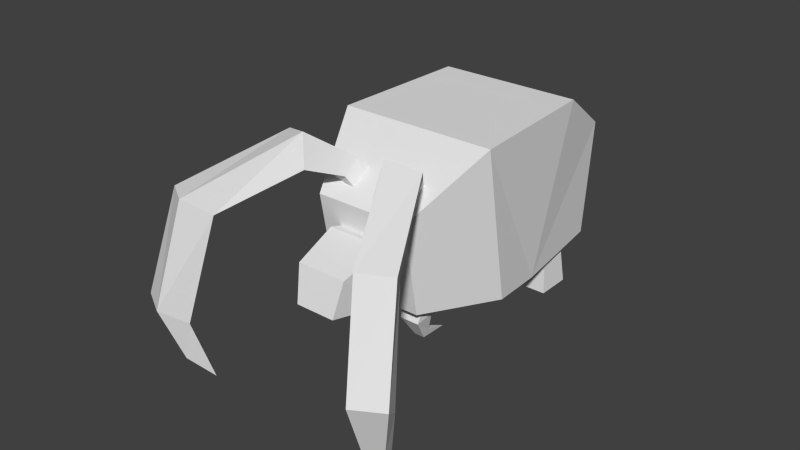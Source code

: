# Source: yale_old.blend  (saved by Blender 2.93.21; exported with 4.5.12 LTS)
import bpy
from mathutils import Matrix  # noqa: F401  (used for matrix-valued properties, if any)

bpy.ops.wm.read_factory_settings(use_empty=True)
scene = bpy.context.scene
scene.name = 'Scene'

# ---- collections
col_collection_1 = bpy.data.collections.new('Collection 1'); scene.collection.children.link(col_collection_1)

# ---- world
world_world = bpy.data.worlds.new('World'); scene.world = world_world
world_world.color = (0.05088, 0.05088, 0.05088)
world_world.use_sun_shadow = False
world_world.sun_shadow_jitter_overblur = 0.0
world_world.cycles.sampling_method = 'MANUAL'
world_world.cycles.sample_map_resolution = 256

# ---- meshes
me_legrightback = bpy.data.meshes.new('LegRightBack')
me_legrightback.from_pydata([(-1.0, -1.0, -1.8), (-1.0, 1.0, -1.8), (1.0, 1.0, -1.8), (1.0, -1.0, -1.8), (-1.0, -1.0, 1.0), (-1.0, 1.0, 1.0), (1.0, 1.0, 1.0), (1.0, -1.0, 1.0), (-1.2, -1.2, -5.0), (-1.2, 1.2, -5.0), (1.2, 1.2, -5.0), (1.2, -1.2, -5.0)], [], [(4, 5, 1), (5, 6, 2), (6, 7, 3), (7, 4, 0), (3, 0, 8), (7, 6, 5), (8, 9, 10), (2, 3, 11), (0, 1, 9), (1, 2, 10), (0, 4, 1), (1, 5, 2), (2, 6, 3), (3, 7, 0), (11, 3, 8), (4, 7, 5), (11, 8, 10), (10, 2, 11), (8, 0, 9), (9, 1, 10)])
_uv = me_legrightback.uv_layers.new(name='UVMap')
_uv.uv.foreach_set('vector', [0.1307, 0.3363, 0.02088, 0.3363, 0.02088, 0.1825, 0.1307, 0.3363, 0.02088, 0.3363, 0.02088, 0.1825, 0.1307, 0.3363, 0.02088, 0.3363, 0.02088, 0.1825, 0.1307, 0.3363, 0.02088, 0.3363, 0.02088, 0.1825, 0.1307, 0.1825, 0.02088, 0.1825, 0.009898, 0.006453, 0.1307, 0.2244, 0.1307, 0.3343, 0.02087, 0.3343, 0.1484, 0.3126, 0.1484, 0.1808, 0.2802, 0.1808, 0.1307, 0.1825, 0.02088, 0.1825, 0.009898, 0.006453, 0.1307, 0.1825, 0.02088, 0.1825, 0.009898, 0.006453, 0.1307, 0.1825, 0.02088, 0.1825, 0.009898, 0.006453, 0.1307, 0.1825, 0.1307, 0.3363, 0.02088, 0.1825, 0.1307, 0.1825, 0.1307, 0.3363, 0.02088, 0.1825, 0.1307, 0.1825, 0.1307, 0.3363, 0.02088, 0.1825, 0.1307, 0.1825, 0.1307, 0.3363, 0.02088, 0.1825, 0.1417, 0.006453, 0.1307, 0.1825, 0.009898, 0.006453, 0.02087, 0.2244, 0.1307, 0.2244, 0.02087, 0.3343, 0.2802, 0.3126, 0.1484, 0.3126, 0.2802, 0.1808, 0.1417, 0.006453, 0.1307, 0.1825, 0.009898, 0.006453, 0.1417, 0.006453, 0.1307, 0.1825, 0.009898, 0.006453, 0.1417, 0.006453, 0.1307, 0.1825, 0.009898, 0.006453])
me_legrightback.use_remesh_preserve_volume = False
me_legrightback.use_remesh_preserve_attributes = False
me_legrightback.use_mirror_vertex_groups = False
me_legrightback.update()
me_armright = bpy.data.meshes.new('ArmRight')
me_armright.from_pydata([(-1.0, -2.075, -2.964), (-1.0, -0.1959, -2.28), (1.0, -0.1959, -2.28), (1.0, -2.075, -2.964), (-1.0, -1.0, 1.0), (-1.0, 1.0, 1.0), (1.0, 1.0, 1.0), (1.0, -1.0, 1.0), (-0.5, -0.2015, -5.404), (-0.5, 0.3721, -4.585), (0.5, 0.3721, -4.585), (0.5, -0.2015, -5.404), (4.964e-17, 3.319, -5.36)], [], [(4, 5, 1), (5, 6, 2), (6, 7, 2), (7, 4, 0), (2, 3, 10), (7, 6, 5), (0, 1, 9), (1, 2, 10), (3, 0, 8), (9, 10, 12), (10, 11, 12), (11, 8, 12), (8, 9, 12), (0, 4, 1), (1, 5, 2), (7, 3, 2), (3, 7, 0), (3, 11, 10), (4, 7, 5), (8, 0, 9), (9, 1, 10), (11, 3, 8)])
_uv = me_armright.uv_layers.new(name='UVMap')
_uv.uv.foreach_set('vector', [0.3356, 0.185, 0.3917, 0.1996, 0.382, 0.09887, 0.5346, 0.3136, 0.4766, 0.3136, 0.4766, 0.2124, 0.3904, 0.1994, 0.3345, 0.1842, 0.3819, 0.09856, 0.4634, 0.3596, 0.4054, 0.3596, 0.4054, 0.2406, 0.3819, 0.09856, 0.3345, 0.06516, 0.4161, 0.03715, 0.3829, 0.1587, 0.3739, 0.1923, 0.3403, 0.1833, 0.3343, 0.066, 0.382, 0.09887, 0.4156, 0.03707, 0.5346, 0.2124, 0.4766, 0.2124, 0.4911, 0.1436, 0.4634, 0.2406, 0.4054, 0.2406, 0.4199, 0.1514, 0.5201, 0.1436, 0.4911, 0.1436, 0.5056, 0.05529, 0.4161, 0.03715, 0.406, 0.00998, 0.5056, 0.03651, 0.4489, 0.1514, 0.4199, 0.1514, 0.4344, 0.04933, 0.4052, 0.01002, 0.4156, 0.03707, 0.5051, 0.03543, 0.3343, 0.066, 0.3356, 0.185, 0.382, 0.09887, 0.5346, 0.2124, 0.5346, 0.3136, 0.4766, 0.2124, 0.3345, 0.1842, 0.3345, 0.06516, 0.3819, 0.09856, 0.4634, 0.2406, 0.4634, 0.3596, 0.4054, 0.2406, 0.3345, 0.06516, 0.406, 0.00998, 0.4161, 0.03715, 0.3493, 0.1497, 0.3829, 0.1587, 0.3403, 0.1833, 0.4052, 0.01002, 0.3343, 0.066, 0.4156, 0.03707, 0.5201, 0.1436, 0.5346, 0.2124, 0.4911, 0.1436, 0.4489, 0.1514, 0.4634, 0.2406, 0.4199, 0.1514])
me_armright.use_remesh_preserve_volume = False
me_armright.use_remesh_preserve_attributes = False
me_armright.use_mirror_vertex_groups = False
me_armright.update()
me_legrightfront = bpy.data.meshes.new('LegRightFront')
me_legrightfront.from_pydata([(-2.243, -0.767, -0.5524), (-0.7019, 2.259, -0.3779), (1.896, 0.8994, 0.256), (0.3555, -2.126, 0.08156), (-1.279, -1.575, 4.395), (-0.6005, 0.1988, 5.023), (1.279, -0.4091, 4.709), (0.6005, -2.182, 4.081), (-1.943, -4.348, 7.312), (-1.148, -2.832, 10.02), (1.943, -3.43, 9.443), (1.148, -4.946, 6.739), (-1.727, -12.65, 7.905), (-1.461, -14.25, 10.66), (1.727, -14.19, 10.39), (1.461, -12.59, 7.633), (-1.6, -19.39, 0.07226), (-1.6, -20.99, 2.844), (1.6, -20.99, 2.844), (1.6, -19.39, 0.07226), (-0.884, -20.25, -6.473), (-0.884, -21.44, -3.217), (0.884, -21.44, -3.217), (0.884, -20.25, -6.473)], [], [(4, 5, 0), (5, 6, 2), (6, 7, 2), (7, 4, 3), (0, 1, 2), (4, 7, 8), (10, 9, 13), (7, 6, 11), (5, 4, 8), (6, 5, 10), (14, 13, 17), (11, 10, 15), (8, 11, 12), (9, 8, 12), (17, 16, 21), (15, 14, 18), (12, 15, 16), (13, 12, 17), (23, 22, 21), (18, 17, 21), (19, 18, 22), (16, 19, 23), (5, 1, 0), (1, 5, 2), (4, 0, 3), (3, 0, 2), (7, 11, 8), (14, 10, 13), (6, 10, 11), (9, 5, 8), (5, 9, 10), (18, 14, 17), (10, 14, 15), (11, 15, 12), (13, 9, 12), (16, 20, 21), (19, 15, 18), (15, 19, 16), (12, 16, 17), (20, 23, 21), (22, 18, 21), (23, 19, 22), (20, 16, 23), (7, 3, 2)])
_uv = me_legrightfront.uv_layers.new(name='UVMap')
_uv.uv.foreach_set('vector', [0.8345, 0.08007, 0.8543, 0.06987, 0.7976, 0.0368, 0.9427, 0.4257, 0.9646, 0.4212, 0.9843, 0.4695, 0.7873, 0.07151, 0.7651, 0.07022, 0.7902, 0.01943, 0.8817, 0.3342, 0.903, 0.3407, 0.8646, 0.3754, 0.9657, 0.4367, 0.9862, 0.4686, 0.9582, 0.4867, 0.903, 0.3407, 0.8817, 0.3342, 0.9189, 0.2982, 0.9609, 0.3584, 0.9255, 0.3626, 0.9294, 0.2353, 0.7651, 0.07022, 0.7873, 0.07151, 0.7469, 0.1093, 0.8543, 0.06987, 0.8345, 0.08007, 0.8357, 0.1255, 0.9646, 0.4212, 0.9427, 0.4257, 0.9609, 0.3584, 0.9649, 0.2381, 0.9294, 0.2353, 0.943, 0.1211, 0.7469, 0.1093, 0.7735, 0.133, 0.6706, 0.1486, 0.9189, 0.2982, 0.884, 0.2911, 0.9189, 0.2054, 0.8705, 0.1332, 0.8357, 0.1255, 0.7807, 0.2002, 0.6775, 0.2338, 0.6657, 0.2002, 0.6222, 0.194, 0.6706, 0.1486, 0.6645, 0.1837, 0.5644, 0.1309, 0.9189, 0.2054, 0.8833, 0.2053, 0.9119, 0.09056, 0.7924, 0.2338, 0.7807, 0.2002, 0.6775, 0.2338, 0.9843, 0.01934, 0.9793, 0.0576, 0.9598, 0.05503, 0.9783, 0.1258, 0.943, 0.1211, 0.9598, 0.05503, 0.5704, 0.09577, 0.5644, 0.1309, 0.5355, 0.06917, 0.9119, 0.09056, 0.8763, 0.09226, 0.8807, 0.01842, 0.8543, 0.06987, 0.8262, 0.01194, 0.7976, 0.0368, 0.9569, 0.4885, 0.9427, 0.4257, 0.9843, 0.4695, 0.903, 0.3407, 0.8907, 0.3962, 0.8646, 0.3754, 0.9376, 0.4549, 0.9657, 0.4367, 0.9582, 0.4867, 0.8817, 0.3342, 0.884, 0.2911, 0.9189, 0.2982, 0.9649, 0.2381, 0.9609, 0.3584, 0.9294, 0.2353, 0.7873, 0.07151, 0.7735, 0.133, 0.7469, 0.1093, 0.8705, 0.1332, 0.8543, 0.06987, 0.8357, 0.1255, 0.9427, 0.4257, 0.9255, 0.3626, 0.9609, 0.3584, 0.9783, 0.1258, 0.9649, 0.2381, 0.943, 0.1211, 0.7735, 0.133, 0.6645, 0.1837, 0.6706, 0.1486, 0.884, 0.2911, 0.8833, 0.2053, 0.9189, 0.2054, 0.7924, 0.2338, 0.8705, 0.1332, 0.7807, 0.2002, 0.6657, 0.2002, 0.6034, 0.1602, 0.6222, 0.194, 0.5704, 0.09577, 0.6706, 0.1486, 0.5644, 0.1309, 0.8833, 0.2053, 0.8763, 0.09226, 0.9119, 0.09056, 0.7807, 0.2002, 0.6657, 0.2002, 0.6775, 0.2338, 0.9648, 0.01676, 0.9843, 0.01934, 0.9598, 0.05503, 0.9793, 0.0576, 0.9783, 0.1258, 0.9598, 0.05503, 0.5355, 0.03057, 0.5704, 0.09577, 0.5355, 0.06917, 0.9004, 0.01748, 0.9119, 0.09056, 0.8807, 0.01842, 0.7651, 0.07022, 0.7532, 0.0272, 0.7902, 0.01943])
me_legrightfront.use_remesh_preserve_volume = False
me_legrightfront.use_remesh_preserve_attributes = False
me_legrightfront.use_mirror_vertex_groups = False
me_legrightfront.update()
me_legleftfront = bpy.data.meshes.new('LegLeftFront')
me_legleftfront.from_pydata([(-2.243, -0.767, -0.5524), (-0.7019, 2.259, -0.3779), (1.896, 0.8994, 0.256), (0.3555, -2.126, 0.08156), (-1.279, -1.575, 4.395), (-0.6005, 0.1988, 5.023), (1.279, -0.4091, 4.709), (0.6005, -2.182, 4.081), (-1.943, -4.348, 7.312), (-1.148, -2.832, 10.02), (1.943, -3.43, 9.443), (1.148, -4.946, 6.739), (-1.727, -12.65, 7.905), (-1.461, -14.25, 10.66), (1.727, -14.19, 10.39), (1.461, -12.59, 7.633), (-1.6, -19.39, 0.07226), (-1.6, -20.99, 2.844), (1.6, -20.99, 2.844), (1.6, -19.39, 0.07226), (-0.884, -20.25, -6.473), (-0.884, -21.44, -3.217), (0.884, -21.44, -3.217), (0.884, -20.25, -6.473)], [], [(4, 5, 0), (5, 6, 2), (6, 7, 2), (7, 4, 3), (0, 1, 2), (4, 7, 8), (10, 9, 13), (7, 6, 11), (5, 4, 8), (6, 5, 10), (14, 13, 17), (11, 10, 15), (8, 11, 12), (9, 8, 12), (17, 16, 21), (15, 14, 18), (12, 15, 16), (13, 12, 17), (23, 22, 21), (18, 17, 21), (19, 18, 22), (16, 19, 23), (5, 1, 0), (1, 5, 2), (4, 0, 3), (3, 0, 2), (7, 11, 8), (14, 10, 13), (6, 10, 11), (9, 5, 8), (5, 9, 10), (18, 14, 17), (10, 14, 15), (11, 15, 12), (13, 9, 12), (16, 20, 21), (19, 15, 18), (15, 19, 16), (12, 16, 17), (20, 23, 21), (22, 18, 21), (23, 19, 22), (20, 16, 23), (7, 3, 2)])
_uv = me_legleftfront.uv_layers.new(name='UVMap')
_uv.uv.foreach_set('vector', [0.8345, 0.08007, 0.8543, 0.06987, 0.7976, 0.0368, 0.9427, 0.4257, 0.9646, 0.4212, 0.9843, 0.4695, 0.7873, 0.07151, 0.7651, 0.07022, 0.7902, 0.01943, 0.8817, 0.3342, 0.903, 0.3407, 0.8646, 0.3754, 0.9657, 0.4367, 0.9862, 0.4686, 0.9582, 0.4867, 0.903, 0.3407, 0.8817, 0.3342, 0.9189, 0.2982, 0.9609, 0.3584, 0.9255, 0.3626, 0.9294, 0.2353, 0.7651, 0.07022, 0.7873, 0.07151, 0.7469, 0.1093, 0.8543, 0.06987, 0.8345, 0.08007, 0.8357, 0.1255, 0.9646, 0.4212, 0.9427, 0.4257, 0.9609, 0.3584, 0.9649, 0.2381, 0.9294, 0.2353, 0.943, 0.1211, 0.7469, 0.1093, 0.7735, 0.133, 0.6706, 0.1486, 0.9189, 0.2982, 0.884, 0.2911, 0.9189, 0.2054, 0.8705, 0.1332, 0.8357, 0.1255, 0.7807, 0.2002, 0.6775, 0.2338, 0.6657, 0.2002, 0.6222, 0.194, 0.6706, 0.1486, 0.6645, 0.1837, 0.5644, 0.1309, 0.9189, 0.2054, 0.8833, 0.2053, 0.9119, 0.09056, 0.7924, 0.2338, 0.7807, 0.2002, 0.6775, 0.2338, 0.9843, 0.01934, 0.9793, 0.0576, 0.9598, 0.05503, 0.9783, 0.1258, 0.943, 0.1211, 0.9598, 0.05503, 0.5704, 0.09577, 0.5644, 0.1309, 0.5355, 0.06917, 0.9119, 0.09056, 0.8763, 0.09226, 0.8807, 0.01842, 0.8543, 0.06987, 0.8262, 0.01194, 0.7976, 0.0368, 0.9569, 0.4885, 0.9427, 0.4257, 0.9843, 0.4695, 0.903, 0.3407, 0.8907, 0.3962, 0.8646, 0.3754, 0.9376, 0.4549, 0.9657, 0.4367, 0.9582, 0.4867, 0.8817, 0.3342, 0.884, 0.2911, 0.9189, 0.2982, 0.9649, 0.2381, 0.9609, 0.3584, 0.9294, 0.2353, 0.7873, 0.07151, 0.7735, 0.133, 0.7469, 0.1093, 0.8705, 0.1332, 0.8543, 0.06987, 0.8357, 0.1255, 0.9427, 0.4257, 0.9255, 0.3626, 0.9609, 0.3584, 0.9783, 0.1258, 0.9649, 0.2381, 0.943, 0.1211, 0.7735, 0.133, 0.6645, 0.1837, 0.6706, 0.1486, 0.884, 0.2911, 0.8833, 0.2053, 0.9189, 0.2054, 0.7924, 0.2338, 0.8705, 0.1332, 0.7807, 0.2002, 0.6657, 0.2002, 0.6034, 0.1602, 0.6222, 0.194, 0.5704, 0.09577, 0.6706, 0.1486, 0.5644, 0.1309, 0.8833, 0.2053, 0.8763, 0.09226, 0.9119, 0.09056, 0.7807, 0.2002, 0.6657, 0.2002, 0.6775, 0.2338, 0.9648, 0.01676, 0.9843, 0.01934, 0.9598, 0.05503, 0.9793, 0.0576, 0.9783, 0.1258, 0.9598, 0.05503, 0.5355, 0.03057, 0.5704, 0.09577, 0.5355, 0.06917, 0.9004, 0.01748, 0.9119, 0.09056, 0.8807, 0.01842, 0.7651, 0.07022, 0.7532, 0.0272, 0.7902, 0.01943])
me_legleftfront.use_remesh_preserve_volume = False
me_legleftfront.use_remesh_preserve_attributes = False
me_legleftfront.use_mirror_vertex_groups = False
me_legleftfront.update()
me_armleft = bpy.data.meshes.new('ArmLeft')
me_armleft.from_pydata([(-1.0, -2.075, -2.964), (-1.0, -0.1959, -2.28), (1.0, -0.1959, -2.28), (1.0, -2.075, -2.964), (-1.0, -1.0, 1.0), (-1.0, 1.0, 1.0), (1.0, 1.0, 1.0), (1.0, -1.0, 1.0), (-0.5, -0.2015, -5.404), (-0.5, 0.3721, -4.585), (0.5, 0.3721, -4.585), (0.5, -0.2015, -5.404), (4.964e-17, 3.319, -5.36)], [], [(4, 5, 1), (5, 6, 2), (6, 7, 2), (7, 4, 0), (2, 3, 10), (7, 6, 5), (0, 1, 9), (1, 2, 10), (3, 0, 8), (9, 10, 12), (10, 11, 12), (11, 8, 12), (8, 9, 12), (0, 4, 1), (1, 5, 2), (7, 3, 2), (3, 7, 0), (3, 11, 10), (4, 7, 5), (8, 0, 9), (9, 1, 10), (11, 3, 8)])
_uv = me_armleft.uv_layers.new(name='UVMap')
_uv.uv.foreach_set('vector', [0.3356, 0.185, 0.3917, 0.1996, 0.382, 0.09887, 0.5346, 0.3136, 0.4766, 0.3136, 0.4766, 0.2124, 0.3904, 0.1994, 0.3345, 0.1842, 0.3819, 0.09856, 0.4634, 0.3596, 0.4054, 0.3596, 0.4054, 0.2406, 0.3819, 0.09856, 0.3345, 0.06516, 0.4161, 0.03715, 0.3829, 0.1587, 0.3739, 0.1923, 0.3403, 0.1833, 0.3343, 0.066, 0.382, 0.09887, 0.4156, 0.03707, 0.5346, 0.2124, 0.4766, 0.2124, 0.4911, 0.1436, 0.4634, 0.2406, 0.4054, 0.2406, 0.4199, 0.1514, 0.5201, 0.1436, 0.4911, 0.1436, 0.5056, 0.05529, 0.4161, 0.03715, 0.406, 0.00998, 0.5056, 0.03651, 0.4489, 0.1514, 0.4199, 0.1514, 0.4344, 0.04933, 0.4052, 0.01002, 0.4156, 0.03707, 0.5051, 0.03543, 0.3343, 0.066, 0.3356, 0.185, 0.382, 0.09887, 0.5346, 0.2124, 0.5346, 0.3136, 0.4766, 0.2124, 0.3345, 0.1842, 0.3345, 0.06516, 0.3819, 0.09856, 0.4634, 0.2406, 0.4634, 0.3596, 0.4054, 0.2406, 0.3345, 0.06516, 0.406, 0.00998, 0.4161, 0.03715, 0.3493, 0.1497, 0.3829, 0.1587, 0.3403, 0.1833, 0.4052, 0.01002, 0.3343, 0.066, 0.4156, 0.03707, 0.5201, 0.1436, 0.5346, 0.2124, 0.4911, 0.1436, 0.4489, 0.1514, 0.4634, 0.2406, 0.4199, 0.1514])
me_armleft.use_remesh_preserve_volume = False
me_armleft.use_remesh_preserve_attributes = False
me_armleft.use_mirror_vertex_groups = False
me_armleft.update()
me_fur = bpy.data.meshes.new('Fur')
me_fur.from_pydata([(-0.72, 0.1577, -0.762), (-0.6, 1.224, -0.7348), (0.6, 1.224, -0.7348), (0.72, 0.1577, -0.762), (-0.72, 0.6832, 0.8726), (-0.6, 1.335, 0.4243), (0.6, 1.335, 0.4243), (0.72, 0.6832, 0.8726), (-0.792, -0.4367, -0.7027), (0.792, -0.4367, -0.7027), (-0.792, -0.7118, 0.8573), (0.792, -0.7118, 0.8573), (-0.4752, -1.273, -0.599), (0.4752, -1.273, -0.599), (-0.4752, -1.439, 0.3369), (0.4752, -1.439, 0.3369)], [], [(4, 5, 0), (5, 6, 2), (6, 7, 3), (7, 4, 10), (0, 1, 2), (7, 6, 5), (9, 11, 15), (4, 0, 10), (0, 3, 9), (3, 7, 11), (15, 14, 12), (11, 10, 14), (8, 9, 13), (10, 8, 14), (5, 1, 0), (1, 5, 2), (2, 6, 3), (11, 7, 10), (3, 0, 2), (4, 7, 5), (13, 9, 15), (0, 8, 10), (8, 0, 9), (9, 3, 11), (13, 15, 12), (15, 11, 14), (12, 8, 13), (8, 12, 14)])
_uv = me_fur.uv_layers.new(name='UVMap')
_uv.uv.foreach_set('vector', [0.2202, 0.5352, 0.2809, 0.4917, 0.1676, 0.3838, 0.3914, 0.6792, 0.3914, 0.5672, 0.5001, 0.5672, 0.2809, 0.4923, 0.2202, 0.5358, 0.1676, 0.3844, 0.3176, 0.556, 0.3176, 0.6904, 0.1874, 0.6971, 0.4226, 0.3935, 0.5222, 0.4047, 0.5222, 0.5167, 0.3176, 0.556, 0.3914, 0.5672, 0.3914, 0.6792, 0.1119, 0.3912, 0.08978, 0.5374, 0.01524, 0.4896, 0.2202, 0.5352, 0.1676, 0.3838, 0.08978, 0.5368, 0.4226, 0.3935, 0.4226, 0.5279, 0.3669, 0.5346, 0.1676, 0.3844, 0.2202, 0.5358, 0.08978, 0.5374, 0.104, 0.5788, 0.104, 0.6675, 0.01524, 0.6675, 0.1874, 0.5492, 0.1874, 0.6971, 0.104, 0.6675, 0.3669, 0.3867, 0.3669, 0.5346, 0.2882, 0.505, 0.08978, 0.5368, 0.1119, 0.3906, 0.01524, 0.489, 0.2809, 0.4917, 0.2679, 0.3838, 0.1676, 0.3838, 0.5001, 0.6792, 0.3914, 0.6792, 0.5001, 0.5672, 0.2679, 0.3844, 0.2809, 0.4923, 0.1676, 0.3844, 0.1874, 0.5492, 0.3176, 0.556, 0.1874, 0.6971, 0.4226, 0.5279, 0.4226, 0.3935, 0.5222, 0.5167, 0.3176, 0.6904, 0.3176, 0.556, 0.3914, 0.6792, 0.02852, 0.4019, 0.1119, 0.3912, 0.01524, 0.4896, 0.1676, 0.3838, 0.1119, 0.3906, 0.08978, 0.5368, 0.3669, 0.3867, 0.4226, 0.3935, 0.3669, 0.5346, 0.1119, 0.3912, 0.1676, 0.3844, 0.08978, 0.5374, 0.01524, 0.5788, 0.104, 0.5788, 0.01524, 0.6675, 0.104, 0.5788, 0.1874, 0.5492, 0.104, 0.6675, 0.2882, 0.4163, 0.3669, 0.3867, 0.2882, 0.505, 0.1119, 0.3906, 0.02852, 0.4013, 0.01524, 0.489])
me_fur.use_remesh_preserve_volume = False
me_fur.use_remesh_preserve_attributes = False
me_fur.use_mirror_vertex_groups = False
me_fur.update()
me_legleftback = bpy.data.meshes.new('LegLeftBack')
me_legleftback.from_pydata([(-1.0, -1.0, -1.8), (-1.0, 1.0, -1.8), (1.0, 1.0, -1.8), (1.0, -1.0, -1.8), (-1.0, -1.0, 1.0), (-1.0, 1.0, 1.0), (1.0, 1.0, 1.0), (1.0, -1.0, 1.0), (-1.2, -1.2, -5.0), (-1.2, 1.2, -5.0), (1.2, 1.2, -5.0), (1.2, -1.2, -5.0)], [], [(4, 5, 1), (5, 6, 2), (6, 7, 3), (7, 4, 0), (3, 0, 8), (7, 6, 5), (8, 9, 10), (2, 3, 11), (0, 1, 9), (1, 2, 10), (0, 4, 1), (1, 5, 2), (2, 6, 3), (3, 7, 0), (11, 3, 8), (4, 7, 5), (11, 8, 10), (10, 2, 11), (8, 0, 9), (9, 1, 10)])
_uv = me_legleftback.uv_layers.new(name='UVMap')
_uv.uv.foreach_set('vector', [0.1307, 0.3363, 0.02088, 0.3363, 0.02088, 0.1825, 0.1307, 0.3363, 0.02088, 0.3363, 0.02088, 0.1825, 0.1307, 0.3363, 0.02088, 0.3363, 0.02088, 0.1825, 0.1307, 0.3363, 0.02088, 0.3363, 0.02088, 0.1825, 0.1307, 0.1825, 0.02088, 0.1825, 0.009898, 0.006453, 0.1307, 0.2244, 0.1307, 0.3343, 0.02087, 0.3343, 0.1484, 0.3126, 0.1484, 0.1808, 0.2802, 0.1808, 0.1307, 0.1825, 0.02088, 0.1825, 0.009898, 0.006453, 0.1307, 0.1825, 0.02088, 0.1825, 0.009898, 0.006453, 0.1307, 0.1825, 0.02088, 0.1825, 0.009898, 0.006453, 0.1307, 0.1825, 0.1307, 0.3363, 0.02088, 0.1825, 0.1307, 0.1825, 0.1307, 0.3363, 0.02088, 0.1825, 0.1307, 0.1825, 0.1307, 0.3363, 0.02088, 0.1825, 0.1307, 0.1825, 0.1307, 0.3363, 0.02088, 0.1825, 0.1417, 0.006453, 0.1307, 0.1825, 0.009898, 0.006453, 0.02087, 0.2244, 0.1307, 0.2244, 0.02087, 0.3343, 0.2802, 0.3126, 0.1484, 0.3126, 0.2802, 0.1808, 0.1417, 0.006453, 0.1307, 0.1825, 0.009898, 0.006453, 0.1417, 0.006453, 0.1307, 0.1825, 0.009898, 0.006453, 0.1417, 0.006453, 0.1307, 0.1825, 0.009898, 0.006453])
me_legleftback.use_remesh_preserve_volume = False
me_legleftback.use_remesh_preserve_attributes = False
me_legleftback.use_mirror_vertex_groups = False
me_legleftback.update()
me_head = bpy.data.meshes.new('Head')
me_head.from_pydata([(-1.5, -0.9395, -1.477), (-1.05, 0.5823, -0.934), (1.05, 0.5823, -0.934), (1.5, -0.9395, -1.477), (-1.5, -1.46, 1.477), (-1.05, 0.2177, 1.134), (1.05, 0.2177, 1.134), (1.5, -1.46, 1.477), (-1.008, -4.17, -0.9779), (1.008, -4.17, -0.9779), (-1.26, -3.704, 0.7608), (1.26, -3.704, 0.7608)], [], [(4, 5, 0), (5, 6, 2), (6, 7, 3), (4, 0, 10), (0, 1, 2), (7, 6, 5), (11, 10, 8), (0, 3, 9), (3, 7, 11), (7, 4, 10), (5, 1, 0), (1, 5, 2), (2, 6, 3), (0, 8, 10), (3, 0, 2), (4, 7, 5), (9, 11, 8), (8, 0, 9), (9, 3, 11), (11, 7, 10)])
_uv = me_head.uv_layers.new(name='UVMap')
_uv.uv.foreach_set('vector', [0.6839, 0.8308, 0.7529, 0.8045, 0.6839, 0.7056, 0.8768, 0.8108, 0.8768, 0.7232, 0.9644, 0.7232, 0.7529, 0.8045, 0.6839, 0.8308, 0.6839, 0.7056, 0.6839, 0.8308, 0.6839, 0.7056, 0.586, 0.8176, 0.8971, 0.7049, 0.9645, 0.7236, 0.9645, 0.8112, 0.8218, 0.8503, 0.8932, 0.869, 0.8932, 0.9566, 0.7235, 0.8603, 0.7235, 0.9654, 0.6485, 0.9549, 0.8971, 0.7049, 0.8971, 0.83, 0.7608, 0.8095, 0.6839, 0.7056, 0.6839, 0.8308, 0.586, 0.8176, 0.8218, 0.8503, 0.8218, 0.9754, 0.7235, 0.9654, 0.7529, 0.8045, 0.7529, 0.7169, 0.6839, 0.7056, 0.9644, 0.8108, 0.8768, 0.8108, 0.9644, 0.7232, 0.7529, 0.7169, 0.7529, 0.8045, 0.6839, 0.7056, 0.6839, 0.7056, 0.5531, 0.7493, 0.586, 0.8176, 0.8971, 0.83, 0.8971, 0.7049, 0.9645, 0.8112, 0.8218, 0.9754, 0.8218, 0.8503, 0.8932, 0.9566, 0.6485, 0.8708, 0.7235, 0.8603, 0.6485, 0.9549, 0.7608, 0.7254, 0.8971, 0.7049, 0.7608, 0.8095, 0.5531, 0.7493, 0.6839, 0.7056, 0.586, 0.8176, 0.7235, 0.8603, 0.8218, 0.8503, 0.7235, 0.9654])
me_head.use_remesh_preserve_volume = False
me_head.use_remesh_preserve_attributes = False
me_head.use_mirror_vertex_groups = False
me_head.update()
me_body = bpy.data.meshes.new('Body')
me_body.from_pydata([(-0.72, 0.1577, -0.762), (-0.66, 1.246, -0.7348), (0.66, 1.246, -0.7348), (0.72, 0.1577, -0.762), (-0.576, 0.6832, 0.5754), (-0.48, 1.335, 0.2616), (0.48, 1.335, 0.2616), (0.576, 0.6832, 0.5754), (-0.792, -0.4367, -0.7027), (0.792, -0.4367, -0.7027), (-0.6336, -0.7118, 0.5647), (0.6336, -0.7118, 0.5647), (-0.4752, -1.273, -0.599), (0.4752, -1.273, -0.599), (-0.4562, -1.439, 0.2004), (0.4562, -1.439, 0.2004)], [], [(4, 5, 1), (5, 6, 2), (6, 7, 2), (7, 4, 10), (0, 1, 2), (7, 6, 5), (9, 11, 13), (4, 0, 10), (0, 3, 9), (3, 7, 11), (15, 14, 12), (11, 10, 14), (8, 9, 13), (10, 8, 12), (0, 4, 1), (1, 5, 2), (7, 3, 2), (11, 7, 10), (3, 0, 2), (4, 7, 5), (11, 15, 13), (0, 8, 10), (8, 0, 9), (9, 3, 11), (13, 15, 12), (15, 11, 14), (12, 8, 13), (14, 10, 12)])
_uv = me_body.uv_layers.new(name='UVMap')
_uv.uv.foreach_set('vector', [0.2147, 0.8508, 0.2764, 0.822, 0.266, 0.7277, 0.3803, 0.967, 0.3803, 0.8773, 0.4737, 0.8605, 0.2763, 0.8222, 0.2146, 0.851, 0.2659, 0.7279, 0.3127, 0.8684, 0.3127, 0.976, 0.1825, 0.9813, 0.4246, 0.7135, 0.5263, 0.7191, 0.5263, 0.8424, 0.3127, 0.8684, 0.3803, 0.8773, 0.3803, 0.967, 0.1081, 0.7314, 0.08416, 0.851, 0.02503, 0.7448, 0.2147, 0.8508, 0.1641, 0.7258, 0.0843, 0.8508, 0.4246, 0.7135, 0.4246, 0.848, 0.3688, 0.8548, 0.164, 0.726, 0.2146, 0.851, 0.08416, 0.851, 0.1065, 0.8796, 0.1065, 0.9648, 0.03029, 0.9665, 0.1825, 0.863, 0.1825, 0.9813, 0.1065, 0.9648, 0.3688, 0.7068, 0.3688, 0.8548, 0.2901, 0.8252, 0.0843, 0.8508, 0.1082, 0.7312, 0.02516, 0.7446, 0.1641, 0.7258, 0.2147, 0.8508, 0.266, 0.7277, 0.4737, 0.9838, 0.3803, 0.967, 0.4737, 0.8605, 0.2146, 0.851, 0.164, 0.726, 0.2659, 0.7279, 0.1825, 0.863, 0.3127, 0.8684, 0.1825, 0.9813, 0.4246, 0.848, 0.4246, 0.7135, 0.5263, 0.8424, 0.3127, 0.976, 0.3127, 0.8684, 0.3803, 0.967, 0.08416, 0.851, 0.01288, 0.8201, 0.02503, 0.7448, 0.1641, 0.7258, 0.1082, 0.7312, 0.0843, 0.8508, 0.3688, 0.7068, 0.4246, 0.7135, 0.3688, 0.8548, 0.1081, 0.7314, 0.164, 0.726, 0.08416, 0.851, 0.03029, 0.8778, 0.1065, 0.8796, 0.03029, 0.9665, 0.1065, 0.8796, 0.1825, 0.863, 0.1065, 0.9648, 0.2901, 0.7364, 0.3688, 0.7068, 0.2901, 0.8252, 0.01302, 0.8199, 0.0843, 0.8508, 0.02516, 0.7446])
me_body.use_remesh_preserve_volume = False
me_body.use_remesh_preserve_attributes = False
me_body.use_mirror_vertex_groups = False
me_body.update()

# ---- objects
ob_legrightback = bpy.data.objects.new('LegRightBack', me_legrightback)
ob_armright = bpy.data.objects.new('ArmRight', me_armright)
ob_legrightfront = bpy.data.objects.new('LegRightFront', me_legrightfront)
ob_legleftfront = bpy.data.objects.new('LegLeftFront', me_legleftfront)
ob_armleft = bpy.data.objects.new('ArmLeft', me_armleft)
ob_fur = bpy.data.objects.new('Fur', me_fur)
ob_legleftback = bpy.data.objects.new('LegLeftBack', me_legleftback)
ob_head = bpy.data.objects.new('Head', me_head)
ob_body = bpy.data.objects.new('Body', me_body)

# ---- transforms, parenting, visibility, modifiers, constraints
ob_legrightback.location = (-0.34, 0.68, 0.425)
ob_legrightback.scale = (-0.1275, 0.1275, 0.085)
ob_legrightback.lineart.crease_threshold = 0.0
ob_armright.location = (-0.272, -0.799, 0.544)
ob_armright.rotation_euler = (-0.1745, -3.856e-17, 3.373e-18)
ob_armright.scale = (-0.085, 0.08454, 0.06857)
ob_armright.lineart.crease_threshold = 0.0
ob_legrightfront.location = (-0.17, -0.85, 1.19)
ob_legrightfront.rotation_euler = (3.578, -4.371e-08, -0.5236)
ob_legrightfront.scale = (-0.085, -0.085, -0.085)
ob_legrightfront.lineart.crease_threshold = 0.0
ob_legleftfront.location = (0.17, -0.85, 1.19)
ob_legleftfront.rotation_euler = (0.4363, 9.384e-17, 0.5236)
ob_legleftfront.scale = (0.085, 0.085, 0.085)
ob_legleftfront.lineart.crease_threshold = 0.0
ob_armleft.location = (0.272, -0.799, 0.544)
ob_armleft.rotation_euler = (-0.1745, -3.856e-17, 3.373e-18)
ob_armleft.scale = (0.085, 0.08454, 0.06857)
ob_armleft.lineart.crease_threshold = 0.0
ob_fur.location = (0.0, 0.0, 1.02)
ob_fur.scale = (0.85, 0.85, 0.85)
ob_fur.lineart.crease_threshold = 0.0
ob_legleftback.location = (0.34, 0.68, 0.425)
ob_legleftback.scale = (0.1275, 0.1275, 0.085)
ob_legleftback.lineart.crease_threshold = 0.0
ob_head.location = (0.0, -1.02, 0.85)
ob_head.scale = (0.17, 0.17, 0.17)
ob_head.lineart.crease_threshold = 0.0
ob_body.location = (0.0, 0.0, 1.02)
ob_body.scale = (0.765, 0.765, 0.765)
ob_body.lineart.crease_threshold = 0.0

# ---- collection membership
col_collection_1.objects.link(ob_legrightback)
col_collection_1.objects.link(ob_armright)
col_collection_1.objects.link(ob_legrightfront)
col_collection_1.objects.link(ob_legleftfront)
col_collection_1.objects.link(ob_armleft)
col_collection_1.objects.link(ob_fur)
col_collection_1.objects.link(ob_legleftback)
col_collection_1.objects.link(ob_head)
col_collection_1.objects.link(ob_body)

# ---- scene / render settings (as saved in the file)
scene.frame_start = 1; scene.frame_end = 250; scene.frame_set(1)
scene.render.engine = 'BLENDER_EEVEE_NEXT'
scene.render.image_settings.color_mode = 'RGB'
scene.render.image_settings.compression = 90
scene.render.resolution_percentage = 50
scene.render.dither_intensity = 0.0
scene.render.bake_margin = 2
scene.cycles.use_denoising = False
scene.cycles.samples = 10
scene.cycles.sampling_pattern = 'TABULATED_SOBOL'
scene.cycles.light_sampling_threshold = 0.0
scene.cycles.use_adaptive_sampling = False
scene.cycles.use_light_tree = False
scene.cycles.blur_glossy = 0.0
scene.cycles.volume_bounces = 1
scene.cycles.pixel_filter_type = 'GAUSSIAN'
scene.cycles.sample_clamp_indirect = 0.0
scene.view_settings.view_transform = 'Standard'
bpy.context.view_layer.update()

# ---- added for rendering (the .blend has no active camera and no usable light): camera, sun
cam_auto = bpy.data.cameras.new('AutoCamera')
cam_auto.lens = 50.0
cam_auto.sensor_width = 36.0
cam_auto.clip_end = 1000.0
ob_auto_camera = bpy.data.objects.new('AutoCamera', cam_auto)
scene.collection.objects.link(ob_auto_camera)
ob_auto_camera.location = (4.76786, -6.50781, 4.82123)
ob_auto_camera.rotation_euler = (1.09748, -7.21219e-08, 0.694738)
scene.camera = ob_auto_camera
light_auto_sun = bpy.data.lights.new('AutoSun', 'SUN')
light_auto_sun.energy = 3.0
light_auto_sun.angle = 0.0523599
ob_auto_sun = bpy.data.objects.new('AutoSun', light_auto_sun)
scene.collection.objects.link(ob_auto_sun)
ob_auto_sun.rotation_euler = (0.872665, 0.174533, 0.523599)
bpy.context.view_layer.update()
